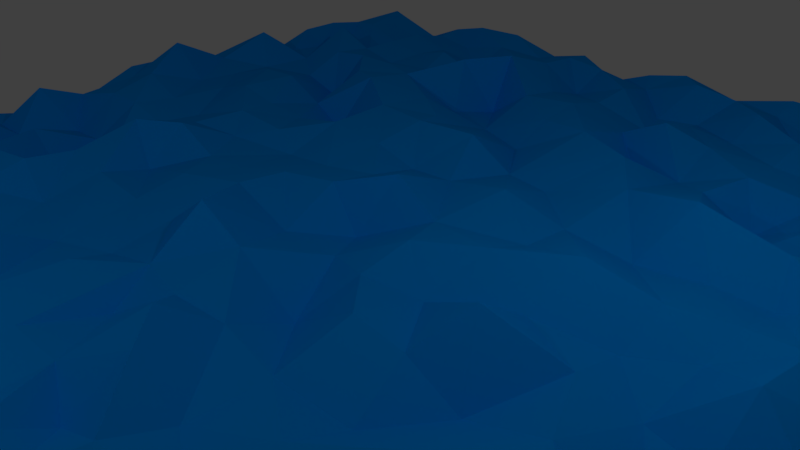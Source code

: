 # Source: Water.blend  (saved by Blender 2.78.0; exported with 4.5.12 LTS)
import bpy
from mathutils import Matrix  # noqa: F401  (used for matrix-valued properties, if any)

bpy.ops.wm.read_factory_settings(use_empty=True)
scene = bpy.context.scene
scene.name = 'Scene'

# ---- collections
col_collection_1 = bpy.data.collections.new('Collection 1'); scene.collection.children.link(col_collection_1)

# ---- materials (node trees are filled in below, after node groups)
mat_material_001 = bpy.data.materials.new('Material.001')
mat_material_001.alpha_threshold = 0.0
mat_material_001.use_transparent_shadow = False
mat_material_001.diffuse_color = (0.0, 0.3193, 1.0, 1.0)
mat_material_001.roughness = 0.5

# ---- material node trees

# ---- world
world_world = bpy.data.worlds.new('World'); scene.world = world_world
world_world.color = (0.05088, 0.05088, 0.05088)
world_world.use_sun_shadow = False
world_world.sun_shadow_jitter_overblur = 0.0
world_world.cycles.sampling_method = 'MANUAL'

# ---- cameras
cam_camera = bpy.data.cameras.new('Camera')
cam_camera.clip_end = 100.0
cam_camera.lens = 35.0
cam_camera.sensor_width = 32.0
cam_camera.sensor_height = 18.0
cam_camera.ortho_scale = 7.314
cam_camera.dof.focus_distance = 0.0
cam_camera.dof.aperture_fstop = 128.0

# ---- lights
light_lamp = bpy.data.lights.new('Lamp', 'POINT')
light_lamp.transmission_factor = 0.0
light_lamp.cutoff_distance = 30.0
light_lamp.energy = 100.0
light_lamp.shadow_buffer_clip_start = 1.001
light_lamp.shadow_soft_size = 0.1
light_lamp.shadow_maximum_resolution = 0.006
light_lamp.use_absolute_resolution = True
light_lamp_001 = bpy.data.lights.new('Lamp.001', 'POINT')
light_lamp_001.transmission_factor = 0.0
light_lamp_001.cutoff_distance = 30.0
light_lamp_001.energy = 100.0
light_lamp_001.shadow_buffer_clip_start = 1.001
light_lamp_001.shadow_soft_size = 0.1
light_lamp_001.shadow_maximum_resolution = 0.006
light_lamp_001.use_absolute_resolution = True
light_lamp_002 = bpy.data.lights.new('Lamp.002', 'POINT')
light_lamp_002.transmission_factor = 0.0
light_lamp_002.cutoff_distance = 30.0
light_lamp_002.energy = 100.0
light_lamp_002.shadow_buffer_clip_start = 1.001
light_lamp_002.shadow_soft_size = 0.1
light_lamp_002.shadow_maximum_resolution = 0.006
light_lamp_002.use_absolute_resolution = True

# ---- meshes
me_plane = bpy.data.meshes.new('Plane')
me_plane.from_pydata([(-1.134e-11, -2.013, -0.0004668), (2.013, 0.06292, -0.04141), (-0.06292, 2.013, 0.03628), (-0.06292, -6.331e-12, -0.0913), (-2.013, -1.07, -0.008498), (-1.07, 2.013, 0.03996), (-2.013, 0.9437, 0.03441), (2.013, -0.9437, 0.08245), (0.9437, 2.013, 0.02808), (0.9437, -6.331e-12, -0.04536), (0.9437, -0.9437, 0.01762), (-1.007, -0.9437, -0.02607), (-2.013, -1.51, 0.008516), (1.51, -2.013, -0.03164), (2.013, 1.51, -0.007501), (-1.51, 2.013, -0.007624), (-2.013, 0.4404, 0.02096), (-0.4404, -2.013, 0.02788), (2.013, -0.4404, -0.02728), (0.4404, 2.013, 0.03611), (-0.06292, -0.4404, 0.03495), (-1.51, -6.331e-12, 0.01824), (0.4404, 0.06292, 0.04354), (-2.013, 1.51, 0.02509), (-1.51, -2.013, -0.007603), (2.013, -1.51, -0.01852), (1.51, 2.013, 0.002057), (1.51, 0.06292, -0.00529), (0.9437, -1.51, 0.09451), (0.4404, -0.9437, -0.03546), (1.51, -0.9437, 0.01011), (-1.51, -0.9437, -0.001782), (-0.4404, 1.054, -0.08395), (0.9437, 1.51, 0.09591), (0.4719, 1.07, -0.04724), (1.51, 1.07, 0.03396), (0.4404, 1.51, -0.02419), (-1.51, 1.51, 0.01396), (-1.51, -1.51, -0.008482), (-1.51, -0.4404, 0.009444), (1.51, -1.51, 0.009947), (0.4404, -1.51, -0.02327), (0.4404, -0.4404, 0.04001), (1.51, -0.4404, 0.1339), (1.51, 1.51, -0.0009811), (-2.013, 0.2517, 0.0204), (-0.1887, -2.013, 0.07933), (2.013, -0.1887, 0.02663), (0.1887, 2.013, -0.02353), (-2.013, -0.8179, 0.01206), (-0.8179, 2.013, -0.0243), (0.9437, -0.1887, -9.06e-05), (0.2517, -0.9437, 0.07162), (-0.8179, -0.928, -0.07141), (0.9437, 0.755, -0.01099), (-2.013, -1.321, 0.03389), (1.321, -2.013, -0.05952), (2.013, 1.321, 0.01046), (-1.321, 2.013, 0.03455), (-2.013, 0.6921, -0.01923), (2.013, -0.6921, -0.07955), (0.6921, 2.013, 0.02774), (-1.134e-11, -0.6921, 0.004918), (-1.321, -6.331e-12, -0.02265), (2.013, 0.2517, 0.0101), (-0.2517, 2.013, -0.002299), (-2.013, 1.699, -0.00121), (-1.699, -2.013, 0.02898), (2.013, -1.699, -0.02155), (1.699, 2.013, 0.0006402), (-1.134e-11, -1.699, -0.06432), (-0.2517, 0.06292, 0.02922), (0.9437, -0.6921, 0.06163), (0.9437, -1.699, 0.0171), (-1.07, -1.699, 0.04924), (-1.321, -0.9437, -0.01127), (-1.07, 1.321, -0.006325), (-1.07, 0.2517, 0.03288), (0.9437, 1.321, -0.0143), (1.51, 0.8179, 0.08841), (1.51, 0.2517, -0.01016), (0.4561, 0.755, 0.01963), (0.4404, 0.2517, -0.01907), (0.4404, 1.321, 0.01224), (0.2517, 1.51, -0.001675), (0.6921, 1.51, 0.04608), (-0.5033, 0.8179, 0.01767), (-1.51, 1.321, 0.009252), (-1.321, 1.51, -0.01688), (-1.51, -1.699, 0.064), (-1.321, -1.51, 0.1405), (-1.51, -0.1887, -0.102), (-1.51, -0.6921, -0.01502), (-1.321, -0.4404, -0.132), (1.51, -1.699, -0.08044), (1.699, -1.51, 0.03841), (0.4404, -1.699, -0.02808), (0.2517, -1.51, -0.006682), (0.6921, -1.51, -0.03663), (0.4404, -0.1887, -0.03456), (0.4404, -0.6921, -0.02856), (0.1887, -0.4404, -0.1091), (1.51, -0.1887, -0.007725), (1.51, -0.6921, -0.001405), (1.699, -0.4404, -0.01629), (-0.2517, -0.4404, 0.121), (1.51, 1.321, 0.02004), (1.699, 1.51, -0.1129), (1.699, 1.321, 0.000802), (-0.8179, 1.321, 0.09162), (0.2517, -0.2517, 0.0008158), (0.6921, -1.699, 0.1314), (0.1887, -1.699, -0.03596), (1.699, -1.699, 0.002242), (-1.321, -0.6921, 0.05802), (-1.321, -1.699, -0.06979), (-0.8179, -1.699, 0.0453), (-1.321, 1.321, -0.02912), (-0.2517, 0.2517, 0.0005569), (-0.8179, 0.2517, 0.0177), (0.6921, 1.321, 0.008563), (0.2517, 1.321, 0.05994), (0.755, 0.6763, 0.09739), (-1.321, -0.1887, -0.04309), (0.6921, -0.2517, 0.1042), (1.699, -0.2517, 0.022), (-2.013, -2.013, -0.01886), (2.013, -2.013, -0.03415), (-2.013, 2.013, 0.01405), (-2.013, 0.06292, -0.05582), (0.1573, 0.1416, -0.001618), (0.9437, -2.013, 0.0004897), (2.013, 0.9437, 0.04601), (-2.013, 1.132, -0.04583), (-1.07, -2.013, -0.03351), (2.013, -1.132, 0.02668), (1.132, 2.013, -0.07327), (1.132, 0.06292, -0.00857), (0.9437, -1.132, -0.002562), (-1.007, -0.06292, 0.07227), (-1.887, -0.9437, -0.002721), (-1.07, 1.887, -0.003344), (-0.9437, 1.07, 0.04735), (0.9437, 1.887, -0.01102), (1.007, 0.9437, 0.003723), (0.06292, 1.054, 0.04215), (1.132, 1.07, 0.1572), (-0.6292, -2.013, -0.01864), (-2.013, -0.4404, -0.05623), (0.4404, -2.013, 0.003489), (2.013, 0.4404, 0.04686), (-0.4404, 2.013, -0.07129), (-0.06292, 0.4404, -0.02082), (-0.4404, -6.331e-12, 0.02546), (0.9437, 0.4404, -0.02117), (1.51, 0.4404, 0.09145), (0.4404, 0.4404, -0.029), (0.4404, 1.887, -0.005157), (0.06292, 1.51, -0.07432), (-1.51, 0.9437, -0.05651), (-1.51, 0.4404, -0.01175), (-1.51, 1.887, -0.02495), (-1.887, 1.51, -0.07973), (-0.9437, -1.51, 0.01039), (-0.4404, -1.51, 0.05472), (-1.51, -1.132, -0.04761), (-1.887, -1.51, -0.0794), (-1.887, -0.4404, -0.07247), (1.51, -1.132, -0.0524), (1.132, -1.51, -0.067), (0.4404, -1.132, 0.03352), (0.06292, -1.51, -0.01499), (0.6292, -0.4404, 0.01396), (1.07, -0.4404, 0.02092), (-0.9437, -0.4404, -0.002627), (-0.4404, -0.4404, -0.008148), (-0.9437, 1.51, -0.02882), (-0.4404, 1.51, -0.01723), (1.51, 1.887, 0.03152), (1.132, 1.51, -0.05945), (-2.013, -1.699, -0.09292), (1.699, -2.013, 0.003736), (2.013, 1.699, 0.05228), (-1.699, 2.013, -0.08238), (-1.134e-11, 1.699, -0.08084), (-1.699, -6.331e-12, 0.01552), (-2.013, -0.6292, 0.08507), (0.6921, -2.013, -0.1054), (2.013, 0.6921, -0.0389), (-0.6292, 2.013, 0.0172), (-2.013, 1.321, 0.01898), (-1.321, -2.013, 0.02953), (2.013, -1.321, -0.02079), (1.321, 2.013, 0.02662), (-1.134e-11, 0.6921, -0.05085), (0.9437, -1.321, -0.03176), (1.321, -0.9437, -0.07239), (-1.07, 1.699, -0.07883), (-1.699, 1.07, -0.03385), (1.132, -2.013, 0.06893), (2.013, 1.132, -0.006412), (-0.8179, -2.013, -3.394e-05), (-1.132, 0.06292, 0.01207), (-2.013, -0.1887, -0.1078), (0.1887, -2.013, -0.04599), (2.013, 2.013, 0.04461), (-0.06292, 0.1887, 0.07775), (-1.134e-11, -1.887, 0.07547), (1.887, -6.331e-12, -0.06313), (0.9437, -1.887, -0.04102), (1.887, -0.9437, -0.01297), (-1.07, -1.887, -0.1114), (0.9437, 1.132, -0.0001427), (0.9437, 0.1887, 0.02645), (1.51, 0.6292, -0.08952), (0.4404, 1.699, 0.051), (-1.51, 0.6921, 0.02558), (-1.51, 0.1887, -0.005237), (-1.51, 1.699, 0.01454), (-1.51, 1.132, 0.0266), (-1.699, 1.51, -0.05995), (-1.132, 1.51, 0.02851), (-0.6921, -1.51, 0.07407), (-0.1887, -1.51, -0.04495), (-1.51, -1.321, 0.05049), (-1.51, -1.887, -0.02941), (-1.699, -1.51, 0.01015), (-1.132, -1.51, -0.1067), (-1.699, -0.4404, -0.06693), (-1.132, -0.4404, 0.027), (1.51, -1.321, 0.02242), (1.51, -1.887, 0.01952), (1.321, -1.51, -0.0123), (1.887, -1.51, 0.001654), (0.4404, -1.321, 0.04684), (0.4404, -1.887, -0.002274), (0.8179, -0.4404, -0.07374), (1.321, -0.4404, -0.07389), (1.887, -0.4404, 0.07785), (-0.6921, -0.4404, -0.02384), (-0.6921, 1.51, 0.0993), (-0.1887, 1.51, -0.007989), (1.51, 1.699, 0.011), (1.321, 1.51, 0.0317), (1.887, 1.51, 0.06097), (1.699, 1.132, -0.1094), (1.887, 1.321, 0.04696), (1.132, 1.321, 0.06166), (1.321, 1.321, -0.01673), (-0.4404, 1.321, 0.007191), (-0.1887, 1.321, 0.03185), (-0.6292, 1.321, -0.1183), (-0.8179, 1.887, -0.01019), (-0.8179, 1.699, 0.03245), (-0.8179, -0.06292, -0.007742), (-0.9437, -0.2517, -0.04649), (-0.6921, -0.2517, 0.01569), (1.699, -0.6292, -0.04901), (1.699, -0.8179, -0.09706), (1.887, -0.6921, 0.0811), (1.321, -0.6921, 0.09104), (1.132, -0.1887, -0.04187), (1.321, -0.2517, -0.02467), (0.6921, -0.6606, -0.05706), (0.6921, -0.8494, 0.0215), (0.2517, -0.06292, 0.04154), (0.06292, -0.1887, -0.0391), (0.6921, -1.887, -0.09112), (0.1887, -1.887, 0.08046), (0.2517, -1.132, -0.04661), (0.2517, -1.321, 0.054), (1.699, -1.887, 0.1156), (1.887, -1.699, -0.1185), (1.132, -1.699, 0.0332), (1.321, -1.699, -0.04365), (-1.887, -0.6921, -0.06801), (-1.887, -0.2517, 0.05063), (-1.699, -0.1887, -0.1158), (-1.321, -1.887, -0.00922), (-1.887, -1.699, -0.04896), (-1.699, -1.699, 0.1237), (-0.4404, -1.699, 0.09192), (-0.1887, -1.699, -0.006172), (-0.8179, -1.887, -0.02592), (-0.6292, -1.699, 0.0312), (-1.321, 1.132, 0.04636), (-1.887, 1.321, -0.05088), (-1.699, 1.321, 0.08712), (-1.321, 0.4404, 0.04049), (-1.321, 0.1887, -0.03589), (-1.699, 0.8179, -0.02863), (-0.2517, 0.4404, -0.03387), (0.6921, 1.132, 0.02423), (0.2517, 1.132, -0.09767), (0.06292, 1.321, -0.02987), (0.2517, 1.887, 0.02011), (0.1887, 1.699, -0.05986), (0.6921, 0.4404, -0.05566), (0.6921, 0.1887, 0.06551), (0.1887, 0.4404, 0.02867), (0.1887, 0.6606, -0.04843), (0.1258, 0.8179, -0.008933), (1.699, 0.4404, 0.1548), (1.699, 0.1887, -0.04005), (1.132, 0.2517, 0.01549), (1.132, 0.8179, -0.04001), (1.699, 0.9437, 0.009789), (1.699, 0.6921, 0.02864), (0.6921, 1.887, -0.0009736), (-1.321, 0.9437, -0.1132), (-1.321, 0.6921, 0.03482), (-1.321, 1.887, -0.05431), (-1.321, 1.699, -0.03144), (-1.321, -1.132, -0.04992), (-1.321, -1.321, -0.0672), (-1.132, -0.1887, 0.08668), (1.699, -1.07, -0.009523), (1.699, -1.321, 0.0002869), (0.6921, -1.07, -0.01955), (0.6921, -1.321, -0.04308), (0.6921, -0.06292, -0.01639), (1.699, -0.06292, 0.03079), (1.887, -0.1887, -0.06952), (-0.4404, -0.1887, 0.04124), (-0.1887, -0.1887, -0.04894), (1.699, 1.887, 7.504e-05), (1.699, 1.699, -0.03588), (1.887, 1.699, -0.08155), (-0.1887, 1.699, 0.01473), (-0.4404, 1.699, -0.07042), (-0.4404, 1.887, 0.009858), (1.887, -1.321, 0.0316), (-1.132, -1.321, 0.05084), (-0.1887, -1.321, -0.06899), (-0.4404, -1.321, -0.102), (-0.4404, -1.054, -0.01851), (-1.132, 0.6921, -0.05315), (-0.1887, 0.6921, 0.05393), (-0.4404, 0.6606, 0.0523), (0.8179, 1.699, 0.09564), (0.6292, 1.699, -0.05519), (0.6292, 0.9437, 0.005902), (1.887, 0.6921, -0.004437), (1.321, 0.6921, 0.05769), (1.07, 0.6292, 0.0547), (1.321, 0.1887, 0.06027), (1.132, 0.4404, -0.02813), (1.887, 0.1887, -0.1065), (0.06292, 1.887, 0.04709), (-0.6921, 0.6921, 0.04825), (-0.9437, 0.6606, -0.1151), (-0.9437, 0.8494, 0.07691), (-0.6606, 0.1887, -0.02679), (-0.9437, 0.1258, -0.01172), (-0.9437, 0.4404, -0.01423), (-0.4404, 0.1887, -0.005458), (-0.4404, 0.4404, 0.01517), (-1.699, 0.6292, -0.02546), (-1.887, 0.6921, 0.003127), (-1.887, 0.9437, 0.09079), (-1.699, 0.1887, 0.06502), (-1.887, 0.1887, 0.008264), (-1.887, 0.4404, 0.1264), (-1.699, 1.699, -0.06233), (-1.887, 1.699, 0.003989), (-1.887, 1.887, -0.02471), (-1.887, 1.132, -0.03828), (-1.132, 1.132, 0.04554), (-0.6921, -1.321, -0.02809), (-0.9437, -1.321, -0.05914), (-0.9437, -1.132, -0.04096), (-0.6292, -1.887, 0.0399), (-0.1887, -1.887, -0.003882), (-0.4404, -1.887, 0.05019), (-1.699, -1.321, -0.07937), (-1.887, -1.321, -0.07471), (-1.887, -1.132, 0.008435), (-1.699, -1.887, -0.009979), (-1.887, -1.887, -0.04788), (-1.887, -0.06292, -0.0198), (-1.699, -0.8179, -0.04145), (-1.132, -0.8179, -0.005901), (1.321, -1.321, -0.01012), (1.132, -1.321, -0.05091), (1.132, -1.07, 0.0006187), (1.321, -1.887, 0.02077), (1.132, -1.887, 0.07593), (1.887, -1.887, 0.04407), (0.06292, -1.321, -0.03381), (0.06292, -1.054, -0.003047), (0.1258, -0.8179, 0.08878), (0.1887, -0.6606, -0.01289), (1.132, -0.8179, 0.01526), (1.132, -0.6292, 0.07922), (-0.6606, -0.7393, -0.0661), (-0.9437, -0.6606, -0.05197), (-0.1258, -0.8179, -0.05888), (-0.3775, -0.8179, 0.01066), (-0.4404, -0.6606, -0.05374), (-0.6292, 1.699, 0.03951), (-0.6921, 1.132, -0.08582), (-0.1887, 1.132, 0.00413), (1.321, 1.699, 0.05235), (1.07, 1.699, -0.1036), (1.132, 1.887, -0.08876), (1.321, 1.132, 0.03882), (1.887, 1.132, -0.0447), (1.321, 1.887, 0.1133), (-0.6292, 1.887, 0.02964), (-0.1887, -0.6606, 0.01181), (-0.6292, -0.06292, 0.006344), (1.321, -0.06292, 0.1021), (1.321, -1.132, -0.008702), (-1.132, -0.6292, 0.04613), (-1.699, -0.6292, 0.07854), (-1.699, -1.07, 0.002606), (-0.6606, -1.07, 0.1074), (-1.699, 1.887, -0.08162), (-1.132, 0.4404, 0.005211), (-1.699, 0.4404, -0.01788), (-0.6921, 0.4404, 0.03559), (-0.6921, 0.9437, 0.02333), (0.3146, 0.9437, 0.04134), (1.887, 0.4404, 0.0527), (1.321, 0.4404, 0.05431), (1.321, 0.9437, -0.03484), (1.887, 0.9437, 0.08934), (0.8179, 0.9437, -0.09341), (-0.1887, 0.9437, -0.07754), (-1.132, 0.9437, 0.04725), (-0.1887, -1.054, -0.0214), (-1.132, -1.07, 0.07242), (1.887, -1.132, 0.06511), (-0.1887, 1.887, -0.03208), (1.887, 1.887, -0.09477)], [], [(348, 2, 433), (266, 3, 324), (139, 202, 315), (159, 198, 290), (62, 20, 409), (400, 109, 142), (411, 137, 261), (265, 130, 266), (380, 275, 140), (415, 140, 376), (416, 53, 370), (142, 76, 367), (353, 77, 202), (216, 290, 357), (352, 119, 353), (421, 142, 351), (295, 48, 348), (422, 145, 301), (345, 304, 137), (425, 146, 305), (343, 305, 344), (344, 54, 122), (236, 124, 172), (173, 51, 236), (20, 324, 105), (321, 27, 102), (320, 22, 99), (318, 29, 170), (316, 30, 168), (176, 197, 221), (152, 337, 291), (33, 339, 85), (339, 308, 340), (154, 122, 297), (341, 34, 81), (307, 79, 214), (306, 35, 79), (346, 344, 154), (305, 144, 54), (27, 345, 411), (137, 213, 9), (1, 347, 208), (303, 80, 27), (301, 145, 194), (22, 130, 265), (130, 206, 3), (298, 82, 22), (84, 296, 158), (296, 348, 184), (144, 212, 427), (427, 292, 341), (410, 352, 254), (254, 353, 139), (119, 354, 77), (206, 118, 71), (71, 355, 153), (290, 359, 358), (361, 45, 129), (202, 289, 63), (198, 366, 359), (142, 367, 429), (116, 163, 74), (379, 129, 203), (277, 379, 276), (31, 380, 415), (140, 49, 4), (275, 186, 49), (381, 114, 75), (11, 381, 431), (384, 10, 138), (112, 171, 70), (101, 266, 20), (390, 62, 389), (52, 390, 389), (10, 264, 318), (392, 72, 10), (196, 392, 384), (393, 173, 72), (260, 393, 392), (210, 258, 316), (258, 103, 30), (256, 254, 255), (335, 394, 416), (53, 395, 11), (394, 395, 53), (396, 409, 430), (389, 396, 430), (397, 398, 335), (430, 397, 335), (409, 398, 397), (240, 253, 176), (32, 400, 421), (109, 176, 76), (145, 401, 428), (179, 403, 33), (35, 405, 425), (146, 212, 144), (251, 240, 109), (62, 409, 396), (208, 322, 47, 1), (323, 410, 256), (259, 257, 258), (102, 411, 262), (72, 236, 263), (72, 263, 264), (99, 265, 110), (395, 413, 381), (92, 414, 380), (284, 222, 116), (352, 420, 119), (86, 421, 349), (81, 422, 300), (79, 425, 343), (54, 427, 122), (403, 143, 339), (351, 429, 336), (431, 75, 313), (51, 320, 124), (322, 321, 125), (210, 432, 135, 7), (183, 417, 161, 15), (370, 11, 431), (351, 142, 429), (79, 35, 425), (81, 34, 422), (86, 32, 421), (220, 287, 87, 37), (222, 284, 281, 164), (76, 176, 221), (223, 282, 70, 171), (226, 280, 89, 38), (165, 31, 415), (185, 277, 91, 21), (74, 163, 227), (228, 414, 92, 39), (229, 413, 395, 174), (196, 412, 168, 30), (232, 274, 94, 40), (233, 272, 68, 25), (237, 260, 103, 43), (72, 173, 236), (102, 27, 411), (238, 259, 60, 18), (239, 394, 398, 175), (323, 153, 410), (189, 408, 330, 151), (240, 251, 249, 177), (241, 250, 294, 158), (193, 407, 178, 26), (243, 248, 106, 44), (244, 246, 57, 14), (246, 406, 200, 57), (179, 247, 248, 243), (247, 146, 405, 248), (248, 405, 35, 106), (136, 404, 407, 193), (177, 249, 250, 241), (249, 32, 401, 250), (250, 401, 145, 294), (251, 400, 32, 249), (109, 240, 176), (175, 398, 409, 105), (174, 395, 394, 239), (430, 409, 397), (389, 62, 396), (255, 174, 239, 256), (335, 398, 394), (256, 239, 175, 323), (259, 210, 7, 60), (173, 393, 260, 237), (260, 196, 30, 103), (196, 260, 392), (261, 173, 237, 262), (262, 237, 43, 102), (272, 387, 127, 68), (263, 236, 172), (52, 391, 390), (101, 110, 266), (112, 97, 171), (269, 52, 389), (169, 273, 274, 232), (273, 386, 385, 274), (274, 385, 231, 94), (167, 275, 414, 228), (412, 196, 384), (11, 395, 381), (276, 167, 228, 277), (31, 92, 380), (277, 185, 379), (277, 228, 39, 91), (166, 279, 280, 226), (279, 378, 377, 280), (280, 377, 225, 89), (164, 281, 282, 223), (281, 373, 372, 282), (282, 372, 207, 70), (284, 371, 373, 281), (116, 222, 163), (162, 286, 287, 220), (286, 366, 198, 287), (287, 198, 219, 87), (128, 365, 417, 183), (158, 294, 121, 84), (290, 198, 359), (357, 290, 358), (71, 118, 355), (338, 86, 349), (294, 145, 293, 121), (315, 229, 174, 255), (1, 64, 347), (27, 80, 345), (214, 79, 343), (350, 351, 336), (322, 238, 18, 47), (153, 323, 324, 71), (323, 175, 105, 324), (151, 330, 433, 65), (20, 266, 324), (326, 107, 244, 327), (327, 244, 14, 182), (242, 44, 107, 326), (26, 178, 325, 69), (178, 242, 326, 325), (328, 241, 158, 184), (329, 177, 241, 328), (330, 329, 328, 433), (125, 104, 238, 322), (102, 43, 104, 125), (99, 42, 172, 124), (125, 321, 102), (236, 51, 124), (319, 98, 28, 195), (124, 320, 99), (234, 41, 98, 319), (170, 234, 319, 318), (317, 95, 233, 331), (331, 233, 25, 192), (230, 40, 95, 317), (168, 230, 317, 316), (123, 93, 229, 315), (91, 39, 93, 123), (21, 91, 123, 63), (314, 90, 227, 332), (332, 227, 163, 369), (224, 38, 90, 314), (31, 165, 313, 75), (165, 224, 314, 313), (333, 223, 171, 388), (334, 164, 223, 333), (335, 334, 333, 430), (312, 88, 221, 197), (218, 37, 88, 312), (15, 161, 311, 58), (161, 218, 312, 311), (310, 288, 418, 336), (336, 418, 354, 350), (216, 160, 288, 310), (159, 216, 310, 309), (338, 356, 291, 337), (152, 194, 337), (32, 338, 337, 428), (338, 32, 86), (215, 36, 85, 340), (33, 403, 339), (19, 157, 308, 61), (85, 339, 340), (157, 215, 340, 308), (81, 156, 297, 122), (154, 344, 122), (307, 302, 423, 342), (122, 341, 81), (122, 427, 341), (342, 423, 150, 188), (214, 155, 302, 307), (343, 424, 155, 214), (307, 306, 79), (344, 346, 424, 343), (344, 305, 54), (154, 213, 304, 346), (305, 146, 144), (343, 425, 305), (137, 304, 213), (411, 345, 137), (346, 304, 345, 424), (303, 321, 208, 347), (155, 80, 303, 302), (321, 303, 27), (300, 299, 156, 81), (194, 152, 299, 300), (300, 301, 194), (152, 206, 130, 299), (300, 422, 301), (22, 82, 130), (298, 320, 9, 213), (156, 82, 298, 297), (320, 298, 22), (296, 84, 36, 215), (121, 293, 34, 83), (158, 296, 184), (348, 48, 2), (296, 295, 348), (120, 292, 212, 78), (422, 34, 293), (422, 293, 145), (83, 34, 292, 120), (427, 212, 292), (36, 83, 120, 85), (341, 292, 34), (349, 420, 356, 338), (350, 354, 420, 349), (351, 350, 349, 421), (352, 410, 153, 355), (356, 355, 118, 291), (353, 119, 77), (254, 352, 353), (119, 420, 354), (3, 206, 71), (357, 419, 160, 216), (59, 16, 362, 358), (358, 362, 419, 357), (6, 59, 358, 359), (360, 185, 21, 217), (361, 379, 185, 360), (379, 361, 129), (16, 45, 361, 362), (362, 361, 360, 419), (217, 21, 63, 289), (202, 77, 289), (139, 353, 202), (160, 217, 289, 288), (363, 220, 37, 218), (66, 23, 162, 364), (364, 162, 220, 363), (128, 66, 364, 365), (365, 364, 363, 417), (190, 133, 366, 286), (159, 219, 198), (133, 6, 359, 366), (23, 190, 286, 162), (117, 285, 367, 76), (285, 309, 429, 367), (87, 219, 285, 117), (219, 159, 309, 285), (37, 87, 117, 88), (368, 222, 164, 334), (369, 163, 222, 368), (370, 369, 368, 416), (370, 53, 11), (116, 283, 371, 284), (283, 201, 147, 371), (371, 147, 17, 373), (74, 211, 283, 116), (211, 134, 201, 283), (372, 46, 0, 207), (373, 17, 46, 372), (374, 226, 38, 224), (55, 12, 166, 375), (375, 166, 226, 374), (4, 55, 375, 376), (376, 140, 4), (376, 375, 374, 415), (377, 67, 24, 225), (180, 126, 378, 279), (378, 126, 67, 377), (12, 180, 279, 166), (115, 278, 211, 74), (278, 191, 134, 211), (89, 225, 278, 115), (225, 24, 191, 278), (38, 89, 115, 90), (203, 148, 167, 276), (148, 186, 275, 167), (276, 379, 203), (140, 275, 49), (415, 380, 140), (92, 31, 75, 114), (380, 414, 275), (431, 381, 75), (39, 92, 114, 93), (382, 232, 40, 230), (195, 28, 169, 383), (383, 169, 232, 382), (138, 195, 383, 384), (384, 383, 382, 412), (385, 56, 13, 231), (73, 209, 386, 273), (209, 131, 199, 386), (386, 199, 56, 385), (28, 73, 273, 169), (113, 271, 387, 272), (271, 181, 127, 387), (94, 231, 271, 113), (231, 13, 181, 271), (40, 94, 113, 95), (270, 97, 41, 234), (388, 171, 97, 270), (389, 388, 270, 269), (112, 268, 235, 96), (268, 204, 149, 235), (70, 207, 268, 112), (207, 0, 204, 268), (111, 267, 209, 73), (267, 187, 131, 209), (96, 235, 267, 111), (235, 149, 187, 267), (41, 96, 111, 98), (110, 101, 42, 99), (391, 52, 29, 100), (266, 130, 3), (110, 265, 266), (20, 62, 391, 101), (100, 29, 264, 263), (390, 391, 62), (10, 72, 264), (42, 100, 263, 172), (318, 264, 29), (9, 51, 261, 137), (173, 261, 51), (43, 103, 257, 104), (262, 411, 261), (384, 392, 10), (392, 393, 72), (210, 259, 258), (316, 258, 30), (399, 240, 177, 329), (258, 257, 103), (255, 254, 139), (416, 394, 53), (240, 399, 253), (5, 141, 252, 50), (176, 253, 197), (141, 197, 253, 252), (402, 243, 44, 242), (400, 251, 109), (142, 109, 76), (421, 400, 142), (428, 401, 32), (403, 179, 243, 402), (8, 143, 404, 136), (404, 403, 402, 407), (403, 404, 143), (78, 212, 146, 247), (33, 78, 247, 179), (425, 405, 146), (108, 245, 406, 246), (245, 306, 426, 406), (406, 426, 132, 200), (106, 35, 245, 108), (44, 106, 108, 107), (306, 245, 35), (107, 108, 246, 244), (407, 402, 242, 178), (50, 252, 408, 189), (252, 253, 399, 408), (408, 399, 329, 330), (104, 257, 259, 238), (409, 20, 105), (256, 410, 254), (101, 391, 100, 42), (98, 111, 73, 28), (99, 22, 265), (97, 112, 96, 41), (52, 269, 170, 29), (269, 270, 234, 170), (95, 113, 272, 233), (412, 382, 230, 168), (93, 114, 413, 229), (90, 115, 74, 227), (381, 413, 114), (415, 374, 224, 165), (416, 368, 334, 335), (88, 117, 76, 221), (417, 363, 218, 161), (288, 289, 77, 418), (419, 360, 217, 160), (77, 354, 418), (291, 118, 206, 152), (216, 159, 290), (420, 352, 355, 356), (85, 120, 78, 33), (84, 121, 83, 36), (48, 295, 157, 19), (295, 296, 215, 157), (297, 298, 213, 154), (299, 130, 82, 156), (302, 303, 347, 423), (423, 347, 64, 150), (424, 345, 80, 155), (306, 307, 342, 426), (426, 342, 188, 132), (61, 308, 143, 8), (54, 144, 427), (428, 337, 194, 145), (339, 143, 308), (309, 310, 336, 429), (58, 311, 141, 5), (311, 312, 197, 141), (430, 333, 388, 389), (313, 314, 332, 431), (431, 332, 369, 370), (63, 123, 315, 202), (316, 317, 331, 432), (255, 139, 315), (432, 210, 316), (432, 331, 192, 135), (318, 319, 195, 138), (138, 10, 318), (433, 328, 184, 348), (51, 9, 320), (322, 208, 321), (324, 3, 71), (433, 2, 65), (69, 325, 434, 205), (325, 326, 327, 434), (434, 327, 182, 205)])
me_plane.materials.append(mat_material_001)
me_plane.use_remesh_preserve_volume = False
me_plane.use_remesh_preserve_attributes = False
me_plane.use_mirror_vertex_groups = False
me_plane.update()

# ---- objects
ob_plane = bpy.data.objects.new('Plane', me_plane)
ob_lamp = bpy.data.objects.new('Lamp', light_lamp)
ob_camera = bpy.data.objects.new('Camera', cam_camera)
ob_lamp_001 = bpy.data.objects.new('Lamp.001', light_lamp_001)
ob_lamp_002 = bpy.data.objects.new('Lamp.002', light_lamp_002)

# ---- transforms, parenting, visibility, modifiers, constraints
ob_plane.location = (0.0, 0.0, 0.5035)
ob_plane.scale = (3.973, 3.973, 3.973)
ob_plane.lineart.crease_threshold = 0.0
ob_lamp.location = (4.076, 1.005, 5.904)
ob_lamp.rotation_euler = (0.6503, 0.05522, 1.866)
ob_lamp.lock_rotations_4d = False
ob_lamp.empty_display_type = 'ARROWS'
ob_lamp.color = (0.0, 0.0, 0.0, 0.0)
ob_lamp.lineart.crease_threshold = 0.0
ob_camera.location = (7.481, -6.508, 5.344)
ob_camera.rotation_euler = (1.109, 0.0, 0.8149)
ob_camera.lock_rotations_4d = False
ob_camera.empty_display_type = 'ARROWS'
ob_camera.color = (0.0, 0.0, 0.0, 0.0)
ob_camera.display_type = 'WIRE'
ob_camera.lineart.crease_threshold = 0.0
ob_lamp_001.location = (4.076, -2.699, -4.108)
ob_lamp_001.rotation_euler = (0.6503, 0.05522, 1.866)
ob_lamp_001.lock_rotations_4d = False
ob_lamp_001.empty_display_type = 'ARROWS'
ob_lamp_001.color = (0.0, 0.0, 0.0, 0.0)
ob_lamp_001.lineart.crease_threshold = 0.0
ob_lamp_002.location = (-1.466, -7.682, 5.904)
ob_lamp_002.rotation_euler = (0.6503, 0.05522, 1.866)
ob_lamp_002.lock_rotations_4d = False
ob_lamp_002.empty_display_type = 'ARROWS'
ob_lamp_002.color = (0.0, 0.0, 0.0, 0.0)
ob_lamp_002.lineart.crease_threshold = 0.0

# ---- collection membership
col_collection_1.objects.link(ob_plane)
col_collection_1.objects.link(ob_lamp)
col_collection_1.objects.link(ob_camera)
col_collection_1.objects.link(ob_lamp_001)
col_collection_1.objects.link(ob_lamp_002)

# ---- scene / render settings (as saved in the file)
scene.camera = ob_camera
scene.frame_start = 1; scene.frame_end = 135; scene.frame_set(56)
scene.render.engine = 'BLENDER_EEVEE_NEXT'
scene.render.resolution_percentage = 50
scene.render.dither_intensity = 0.0
scene.cycles.use_denoising = False
scene.cycles.samples = 128
scene.cycles.sampling_pattern = 'TABULATED_SOBOL'
scene.cycles.light_sampling_threshold = 0.0
scene.cycles.use_adaptive_sampling = False
scene.cycles.use_light_tree = False
scene.cycles.blur_glossy = 0.0
scene.cycles.sample_clamp_indirect = 0.0
scene.view_settings.view_transform = 'Standard'
bpy.context.view_layer.update()
